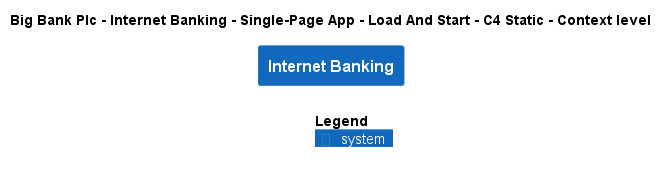

The diagram above was rendered by PlantUML. Its source (embedded in the PNG):
@startuml
!include ..\..\..\..\..\..\..\.c4s\C4_Context.puml

AddElementTag("c4interflow:lifecycle:new", $bgColor=green, $fontColor=#ffffff, $borderColor=green, $shadowing="False")
AddElementTag("c4interflow:lifecycle:changed", $bgColor=orange, $fontColor=#ffffff, $borderColor=orange, $shadowing="False")
AddElementTag("c4interflow:lifecycle:removed", $bgColor=red, $fontColor=#ffffff, $borderColor=red, $shadowing="False")

AddRelTag("c4interflow:lifecycle:new", $textColor=green, $lineColor=green)
AddRelTag("c4interflow:lifecycle:changed", $textColor=orange, $lineColor=orange)
AddRelTag("c4interflow:lifecycle:removed", $textColor=red, $lineColor=red)

SHOW_PERSON_PORTRAIT()
LAYOUT_TOP_DOWN()

skinparam linetype polyline

title Big Bank Plc - Internet Banking - Single-Page App - Load And Start - C4 Static - Context level

System(BigBankPlc.SoftwareSystems.InternetBanking, "Internet Banking", "")



SHOW_LEGEND()
@enduml